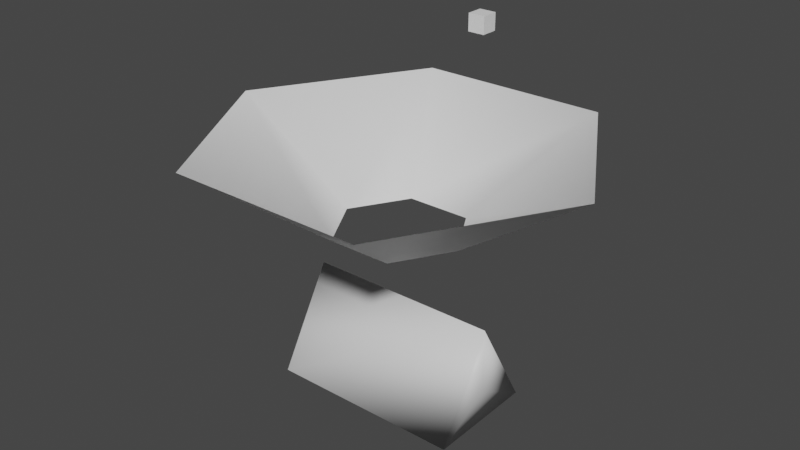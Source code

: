 # Source: game2.blend  (saved by Blender 2.81.16; exported with 4.5.12 LTS)
import bpy
from mathutils import Matrix  # noqa: F401  (used for matrix-valued properties, if any)

bpy.ops.wm.read_factory_settings(use_empty=True)
scene = bpy.context.scene
scene.name = 'Scene'

# ---- collections
col_collection = bpy.data.collections.new('Collection'); scene.collection.children.link(col_collection)

# ---- materials (node trees are filled in below, after node groups)
mat_default_obj_001 = bpy.data.materials.new('Default OBJ.001')
mat_default_obj_001.use_transparent_shadow = False
mat_default_obj_002 = bpy.data.materials.new('Default OBJ.002')
mat_default_obj_002.use_transparent_shadow = False

# ---- material node trees
mat_default_obj_001.use_nodes = True; mat_default_obj_001.node_tree.nodes.clear()
_N = mat_default_obj_001.node_tree.nodes; _L = mat_default_obj_001.node_tree.links
n0 = _N.new('ShaderNodeOutputMaterial'); n0.name = 'Material Output'; n0.location = (300, 300)
n1 = _N.new('ShaderNodeBsdfPrincipled'); n1.name = 'Principled BSDF'; n1.location = (10, 300)
n1.distribution = 'GGX'
n1.subsurface_method = 'BURLEY'
n1.inputs[3].default_value = 1.45
n1.inputs[27].default_value = (0.0, 0.0, 0.0, 1.0)
n1.inputs[28].default_value = 1.0
_L.new(n1.outputs[0], n0.inputs[0])
n0.is_active_output = True
mat_default_obj_002.use_nodes = True; mat_default_obj_002.node_tree.nodes.clear()
_N = mat_default_obj_002.node_tree.nodes; _L = mat_default_obj_002.node_tree.links
n0 = _N.new('ShaderNodeOutputMaterial'); n0.name = 'Material Output'; n0.location = (300, 300)
n1 = _N.new('ShaderNodeBsdfPrincipled'); n1.name = 'Principled BSDF'; n1.location = (10, 300)
n1.distribution = 'GGX'
n1.subsurface_method = 'BURLEY'
n1.inputs[3].default_value = 1.45
n1.inputs[27].default_value = (0.0, 0.0, 0.0, 1.0)
n1.inputs[28].default_value = 1.0
_L.new(n1.outputs[0], n0.inputs[0])
n0.is_active_output = True

# ---- world
world_world = bpy.data.worlds.new('World'); scene.world = world_world
world_world.use_nodes = True; world_world.node_tree.nodes.clear()
_N = world_world.node_tree.nodes; _L = world_world.node_tree.links
n0 = _N.new('ShaderNodeOutputWorld'); n0.name = 'World Output'; n0.location = (300, 300)
n1 = _N.new('ShaderNodeBackground'); n1.name = 'Background'; n1.location = (10, 300)
n1.inputs[0].default_value = (0.05088, 0.05088, 0.05088, 1.0)
_L.new(n1.outputs[0], n0.inputs[0])
n0.is_active_output = True
world_world.color = (0.05088, 0.05088, 0.05088)
world_world.use_sun_shadow = False
world_world.sun_shadow_jitter_overblur = 0.0

# ---- meshes
me_cone3 = bpy.data.meshes.new('cone3')
me_cone3.from_pydata([(0.0, -4.5, 0.0), (3.0, -4.5, 0.0), (-1.5, -4.5, 2.598), (-1.5, -4.5, -2.598), (0.0, 4.5, 0.0), (-1.5, 4.5, 2.598), (3.0, 4.5, 0.0), (-1.5, 4.5, -2.598)], [], [(0, 1, 2), (0, 2, 3), (0, 3, 1), (4, 5, 6), (4, 7, 5), (4, 6, 7), (1, 6, 5), (1, 5, 2), (2, 5, 7), (2, 7, 3), (3, 7, 6), (3, 6, 1)])
me_cone3.polygons.foreach_set('use_smooth', [True] * 12)
me_cone3.materials.append(mat_default_obj_001)
me_cone3.use_remesh_fix_poles = True
me_cone3.use_remesh_preserve_attributes = False
me_cone3.use_mirror_vertex_groups = False
me_cone3.update()
me_cone3.normals_split_custom_set([tuple(v) for v in zip(*[iter([0.0, -1.0, 0.0, 0.8504, -0.189, 0.491, -0.8504, -0.189, 0.491, 0.0, -1.0, 0.0, -0.8504, -0.189, 0.491, -3.499e-05, -0.189, -0.982, 0.0, -1.0, 0.0, -3.499e-05, -0.189, -0.982, 0.8504, -0.189, 0.491, 0.0, 1.0, 0.0, 2.582e-05, 0.189, 0.982, 0.8504, 0.189, -0.491, 0.0, 1.0, 0.0, -0.8504, 0.189, -0.491, 2.582e-05, 0.189, 0.982, 0.0, 1.0, 0.0, 0.8504, 0.189, -0.491, -0.8504, 0.189, -0.491, 0.8504, -0.189, 0.491, 0.8504, 0.189, -0.491, 2.582e-05, 0.189, 0.982, 0.8504, -0.189, 0.491, 2.582e-05, 0.189, 0.982, -0.8504, -0.189, 0.491, -0.8504, -0.189, 0.491, 2.582e-05, 0.189, 0.982, -0.8504, 0.189, -0.491, -0.8504, -0.189, 0.491, -0.8504, 0.189, -0.491, -3.499e-05, -0.189, -0.982, -3.499e-05, -0.189, -0.982, -0.8504, 0.189, -0.491, 0.8504, 0.189, -0.491, -3.499e-05, -0.189, -0.982, 0.8504, 0.189, -0.491, 0.8504, -0.189, 0.491])] * 3)])
me_cone6 = bpy.data.meshes.new('cone6')
me_cone6.from_pydata([(3.0, -2.0, 0.0), (1.5, -2.0, 2.598), (-1.5, -2.0, 2.598), (-3.0, -2.0, 0.0), (-1.5, -2.0, -2.598), (1.5, -2.0, -2.598), (4.5, 2.0, 7.794), (9.0, 2.0, 0.0), (-4.5, 2.0, 7.794), (-9.0, 2.0, 0.0), (-4.5, 2.0, -7.794), (4.5, 2.0, -7.794)], [], [(0, 7, 6), (0, 6, 1), (1, 6, 8), (1, 8, 2), (2, 8, 9), (2, 9, 3), (3, 9, 10), (3, 10, 4), (4, 10, 11), (4, 11, 5), (5, 11, 7), (5, 7, 0)])
me_cone6.polygons.foreach_set('use_smooth', [True] * 12)
me_cone6.materials.append(mat_default_obj_002)
me_cone6.use_remesh_fix_poles = True
me_cone6.use_remesh_preserve_attributes = False
me_cone6.use_mirror_vertex_groups = False
me_cone6.update()
me_cone6.normals_split_custom_set([tuple(v) for v in zip(*[iter([0.5894, -0.7844, 0.193, 0.4896, -0.8654, -0.1071, 0.1589, -0.8772, 0.453, 0.5894, -0.7844, 0.193, 0.1589, -0.8772, 0.453, 0.2427, -0.7231, 0.6467, 0.2427, -0.7231, 0.6467, 0.1589, -0.8772, 0.453, -0.3128, -0.8772, 0.3641, 0.2427, -0.7231, 0.6467, -0.3128, -0.8772, 0.3641, -0.4387, -0.7231, 0.5335, -0.4387, -0.7231, 0.5335, -0.3128, -0.8772, 0.3641, -0.4718, -0.8772, -0.08886, -0.4387, -0.7231, 0.5335, -0.4718, -0.8772, -0.08886, -0.6814, -0.7231, -0.1131, -0.6814, -0.7231, -0.1131, -0.4718, -0.8772, -0.08886, -0.1589, -0.8772, -0.453, -0.6814, -0.7231, -0.1131, -0.1589, -0.8772, -0.453, -0.2427, -0.7231, -0.6467, -0.2427, -0.7231, -0.6467, -0.1589, -0.8772, -0.453, 0.3128, -0.8772, -0.3641, -0.2427, -0.7231, -0.6467, 0.3128, -0.8772, -0.3641, 0.4387, -0.7231, -0.5335, 0.4387, -0.7231, -0.5335, 0.3128, -0.8772, -0.3641, 0.4896, -0.8654, -0.1071, 0.4387, -0.7231, -0.5335, 0.4896, -0.8654, -0.1071, 0.5894, -0.7844, 0.193])] * 3)])
me_cube_001 = bpy.data.meshes.new('Cube.001')
me_cube_001.from_pydata([(-0.4, 4.965, -0.4), (-0.4, 4.965, 0.4), (-0.4, 5.765, -0.4), (-0.4, 5.765, 0.4), (0.4, 4.965, -0.4), (0.4, 4.965, 0.4), (0.4, 5.765, -0.4), (0.4, 5.765, 0.4)], [], [(1, 2, 0), (3, 6, 2), (7, 4, 6), (5, 0, 4), (6, 0, 2), (3, 5, 7), (1, 3, 2), (3, 7, 6), (7, 5, 4), (5, 1, 0), (6, 4, 0), (3, 1, 5)])
_uv = me_cube_001.uv_layers.new(name='UVMap')
_uv.uv.foreach_set('vector', [0.625, 0.0, 0.375, 0.25, 0.375, 0.0, 0.625, 0.25, 0.375, 0.5, 0.375, 0.25, 0.625, 0.5, 0.375, 0.75, 0.375, 0.5, 0.625, 0.75, 0.375, 1.0, 0.375, 0.75, 0.375, 0.5, 0.125, 0.75, 0.125, 0.5, 0.875, 0.5, 0.625, 0.75, 0.625, 0.5, 0.625, 0.0, 0.625, 0.25, 0.375, 0.25, 0.625, 0.25, 0.625, 0.5, 0.375, 0.5, 0.625, 0.5, 0.625, 0.75, 0.375, 0.75, 0.625, 0.75, 0.625, 1.0, 0.375, 1.0, 0.375, 0.5, 0.375, 0.75, 0.125, 0.75, 0.875, 0.5, 0.875, 0.75, 0.625, 0.75])
me_cube_001.use_remesh_fix_poles = True
me_cube_001.use_remesh_preserve_attributes = False
me_cube_001.use_mirror_vertex_groups = False
me_cube_001.update()

# ---- objects
ob_cone3 = bpy.data.objects.new('cone3', me_cone3)
ob_cone6 = bpy.data.objects.new('cone6', me_cone6)
ob_cube = bpy.data.objects.new('Cube', me_cube_001)

# ---- transforms, parenting, visibility, modifiers, constraints
ob_cone3.location = (0.0, 0.0, -8.175)
ob_cone3.rotation_euler = (1.571, -1.571, 0.0)
ob_cone3.lineart.crease_threshold = 0.0
ob_cone6.location = (0.0, 0.0, 0.0)
ob_cone6.rotation_euler = (1.571, -0.0, 0.0)
ob_cone6.lineart.crease_threshold = 0.0
ob_cube.location = (0.0, 0.0, 5.667)
ob_cube.lineart.crease_threshold = 0.0

# ---- collection membership
col_collection.objects.link(ob_cone3)
col_collection.objects.link(ob_cone6)
col_collection.objects.link(ob_cube)

# ---- scene / render settings (as saved in the file)
scene.frame_start = 1; scene.frame_end = 250; scene.frame_set(1)
scene.render.engine = 'BLENDER_EEVEE_NEXT'
scene.cycles.use_denoising = False
scene.cycles.samples = 128
scene.cycles.sampling_pattern = 'TABULATED_SOBOL'
scene.cycles.use_adaptive_sampling = False
scene.cycles.use_light_tree = False
scene.view_settings.view_transform = 'Filmic'
bpy.context.view_layer.update()

# ---- added for rendering (the .blend has no active camera and no usable light): camera, sun
cam_auto = bpy.data.cameras.new('AutoCamera')
cam_auto.lens = 50.0
cam_auto.sensor_width = 36.0
cam_auto.clip_end = 1000.0
ob_auto_camera = bpy.data.objects.new('AutoCamera', cam_auto)
scene.collection.objects.link(ob_auto_camera)
ob_auto_camera.location = (26.4106, -31.6927, 19.3245)
ob_auto_camera.rotation_euler = (1.09748, -7.21219e-08, 0.694738)
scene.camera = ob_auto_camera
light_auto_sun = bpy.data.lights.new('AutoSun', 'SUN')
light_auto_sun.energy = 3.0
light_auto_sun.angle = 0.0523599
ob_auto_sun = bpy.data.objects.new('AutoSun', light_auto_sun)
scene.collection.objects.link(ob_auto_sun)
ob_auto_sun.rotation_euler = (0.872665, 0.174533, 0.523599)
bpy.context.view_layer.update()
